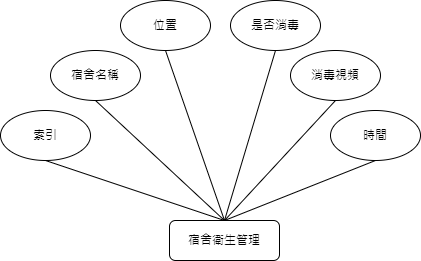

The diagram above was exported from draw.io. Its source (the exported page's mxGraphModel, read from the mxfile embedded in the PNG):
<mxGraphModel dx="1050" dy="522" grid="1" gridSize="10" guides="1" tooltips="1" connect="1" arrows="1" fold="1" page="1" pageScale="1" pageWidth="827" pageHeight="1169" math="0" shadow="0">
  <root>
    <mxCell id="0" />
    <mxCell id="1" parent="0" />
    <mxCell id="fh7CTnjlqRKqv85b1AbK-2" value="宿舍衛生管理" style="rounded=1;whiteSpace=wrap;html=1;" vertex="1" parent="1">
      <mxGeometry x="359" y="350" width="110" height="40" as="geometry" />
    </mxCell>
    <mxCell id="fh7CTnjlqRKqv85b1AbK-3" value="索引" style="ellipse;whiteSpace=wrap;html=1;" vertex="1" parent="1">
      <mxGeometry x="190" y="240" width="90" height="50" as="geometry" />
    </mxCell>
    <mxCell id="fh7CTnjlqRKqv85b1AbK-4" value="宿舍名稱" style="ellipse;whiteSpace=wrap;html=1;" vertex="1" parent="1">
      <mxGeometry x="240" y="180" width="90" height="50" as="geometry" />
    </mxCell>
    <mxCell id="fh7CTnjlqRKqv85b1AbK-5" value="位置" style="ellipse;whiteSpace=wrap;html=1;" vertex="1" parent="1">
      <mxGeometry x="310" y="130" width="90" height="50" as="geometry" />
    </mxCell>
    <mxCell id="fh7CTnjlqRKqv85b1AbK-6" value="是否消毒" style="ellipse;whiteSpace=wrap;html=1;" vertex="1" parent="1">
      <mxGeometry x="420" y="130" width="90" height="50" as="geometry" />
    </mxCell>
    <mxCell id="fh7CTnjlqRKqv85b1AbK-7" value="消毒視頻" style="ellipse;whiteSpace=wrap;html=1;" vertex="1" parent="1">
      <mxGeometry x="480" y="180" width="90" height="50" as="geometry" />
    </mxCell>
    <mxCell id="fh7CTnjlqRKqv85b1AbK-8" value="時間" style="ellipse;whiteSpace=wrap;html=1;" vertex="1" parent="1">
      <mxGeometry x="520" y="240" width="90" height="50" as="geometry" />
    </mxCell>
    <mxCell id="fh7CTnjlqRKqv85b1AbK-9" value="" style="endArrow=none;html=1;rounded=0;exitX=0.5;exitY=0;exitDx=0;exitDy=0;entryX=0.5;entryY=1;entryDx=0;entryDy=0;" edge="1" parent="1" source="fh7CTnjlqRKqv85b1AbK-2" target="fh7CTnjlqRKqv85b1AbK-3">
      <mxGeometry width="50" height="50" relative="1" as="geometry">
        <mxPoint x="390" y="300" as="sourcePoint" />
        <mxPoint x="440" y="250" as="targetPoint" />
      </mxGeometry>
    </mxCell>
    <mxCell id="fh7CTnjlqRKqv85b1AbK-10" value="" style="endArrow=none;html=1;rounded=0;exitX=0.5;exitY=0;exitDx=0;exitDy=0;entryX=0.5;entryY=1;entryDx=0;entryDy=0;" edge="1" parent="1" source="fh7CTnjlqRKqv85b1AbK-2" target="fh7CTnjlqRKqv85b1AbK-4">
      <mxGeometry width="50" height="50" relative="1" as="geometry">
        <mxPoint x="410" y="340" as="sourcePoint" />
        <mxPoint x="279" y="291" as="targetPoint" />
      </mxGeometry>
    </mxCell>
    <mxCell id="fh7CTnjlqRKqv85b1AbK-11" value="" style="endArrow=none;html=1;rounded=0;exitX=0.5;exitY=0;exitDx=0;exitDy=0;entryX=0.5;entryY=1;entryDx=0;entryDy=0;" edge="1" parent="1" source="fh7CTnjlqRKqv85b1AbK-2" target="fh7CTnjlqRKqv85b1AbK-5">
      <mxGeometry width="50" height="50" relative="1" as="geometry">
        <mxPoint x="424" y="360" as="sourcePoint" />
        <mxPoint x="315" y="237" as="targetPoint" />
      </mxGeometry>
    </mxCell>
    <mxCell id="fh7CTnjlqRKqv85b1AbK-12" value="" style="endArrow=none;html=1;rounded=0;exitX=0.5;exitY=0;exitDx=0;exitDy=0;entryX=0.5;entryY=1;entryDx=0;entryDy=0;" edge="1" parent="1" source="fh7CTnjlqRKqv85b1AbK-2" target="fh7CTnjlqRKqv85b1AbK-6">
      <mxGeometry width="50" height="50" relative="1" as="geometry">
        <mxPoint x="434" y="370" as="sourcePoint" />
        <mxPoint x="325" y="247" as="targetPoint" />
      </mxGeometry>
    </mxCell>
    <mxCell id="fh7CTnjlqRKqv85b1AbK-13" value="" style="endArrow=none;html=1;rounded=0;exitX=0.5;exitY=0;exitDx=0;exitDy=0;entryX=0.5;entryY=1;entryDx=0;entryDy=0;" edge="1" parent="1" source="fh7CTnjlqRKqv85b1AbK-2" target="fh7CTnjlqRKqv85b1AbK-7">
      <mxGeometry width="50" height="50" relative="1" as="geometry">
        <mxPoint x="444" y="380" as="sourcePoint" />
        <mxPoint x="335" y="257" as="targetPoint" />
      </mxGeometry>
    </mxCell>
    <mxCell id="fh7CTnjlqRKqv85b1AbK-14" value="" style="endArrow=none;html=1;rounded=0;exitX=0.5;exitY=0;exitDx=0;exitDy=0;entryX=0.5;entryY=1;entryDx=0;entryDy=0;" edge="1" parent="1" source="fh7CTnjlqRKqv85b1AbK-2" target="fh7CTnjlqRKqv85b1AbK-8">
      <mxGeometry width="50" height="50" relative="1" as="geometry">
        <mxPoint x="454" y="390" as="sourcePoint" />
        <mxPoint x="345" y="267" as="targetPoint" />
      </mxGeometry>
    </mxCell>
  </root>
</mxGraphModel>